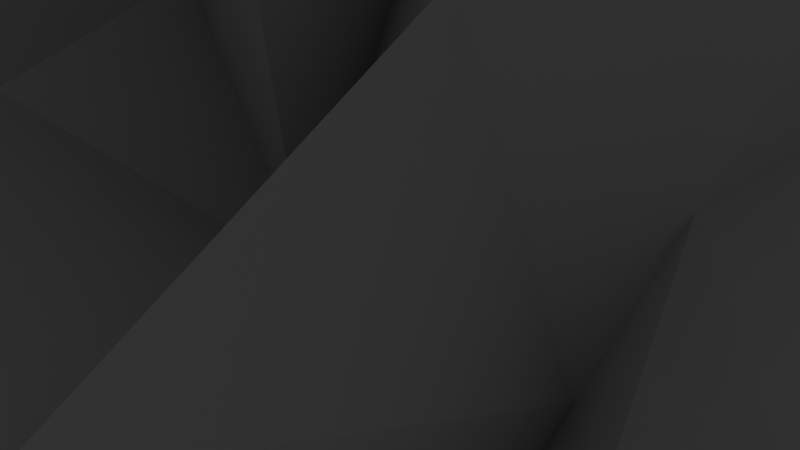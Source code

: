 # Source: extra.blend  (saved by Blender 4.5.90; exported with 4.5.12 LTS)
import bpy
from mathutils import Matrix  # noqa: F401  (used for matrix-valued properties, if any)

bpy.ops.wm.read_factory_settings(use_empty=True)
scene = bpy.context.scene
scene.name = 'Scene'

# ---- collections
col_collection = bpy.data.collections.new('Collection'); scene.collection.children.link(col_collection)

# ---- materials (node trees are filled in below, after node groups)
mat_material = bpy.data.materials.new('Material')
mat_material.alpha_threshold = 0.0
mat_material.roughness = 0.5
mat_material.line_color = (0.0, 0.0, 0.0, 1.0)

# ---- material node trees
mat_material.use_nodes = True; mat_material.node_tree.nodes.clear()
_N = mat_material.node_tree.nodes; _L = mat_material.node_tree.links
n0 = _N.new('ShaderNodeOutputMaterial'); n0.name = 'Material Output'; n0.location = (200, 100)
n1 = _N.new('ShaderNodeBsdfPrincipled'); n1.name = 'Principled BSDF'; n1.location = (-200, 100)
n1.inputs[3].default_value = 1.45
_L.new(n1.outputs[0], n0.inputs[0])
n0.is_active_output = True

# ---- world
world_world = bpy.data.worlds.new('World'); scene.world = world_world
world_world.use_nodes = True; world_world.node_tree.nodes.clear()
_N = world_world.node_tree.nodes; _L = world_world.node_tree.links
n0 = _N.new('ShaderNodeOutputWorld'); n0.name = 'World Output'; n0.location = (200, 100)
n1 = _N.new('ShaderNodeBackground'); n1.name = 'Background'; n1.location = (-200, 100)
n1.inputs[0].default_value = (0.05088, 0.05088, 0.05088, 1.0)
_L.new(n1.outputs[0], n0.inputs[0])
n0.is_active_output = True
world_world.color = (0.05088, 0.05088, 0.05088)
world_world.sun_shadow_jitter_overblur = 0.0

# ---- cameras
cam_camera = bpy.data.cameras.new('Camera')
cam_camera.clip_end = 100.0
cam_camera.ortho_scale = 7.314

# ---- lights
light_light = bpy.data.lights.new('Light', 'POINT')
light_light.energy = 1000.0
light_light.shadow_soft_size = 0.1

# ---- meshes
me_cube = bpy.data.meshes.new('Cube')
me_cube.from_pydata([(7.178, 4.766, 8.241), (6.998, -7.059, -5.853), (-6.504, 6.504, -6.504), (-5.863, -7.172, 7.304), (3.909, -4.582, 4.86), (1.137, -7.916, 1.616), (0.7011, -1.766, 8.275), (7.908, -2.469, 2.622), (6.065, -0.1981, 6.983), (-0.3913, -6.886, 7.159), (6.217, -7.282, 1.032), (4.305, -8.622, -1.056), (3.906, 1.688, 8.085), (8.018, 0.674, 6.007), (7.094, 2.18, 7.866), (1.881, -6.198, 6.453), (5.133, -6.198, 3.201), (-2.713, -7.432, 4.241), (-2.487, -5.082, 8.353), (6.917, -4.729, -1.831), (4.946, -2.233, 5.772), (-2.455, -8.366, 8.621), (7.129, -7.712, -1.76), (4.913, -2.726, 2.704), (6.777, -4.589, 1.481), (6.163, -0.08578, 3.438), (1.571, -5.549, 2.302), (-0.1701, -7.399, 4.197), (3.354, -7.671, 1.274), (2.449, -3.514, 6.912), (3.342, -0.639, 7.318), (-0.8825, -2.462, 5.745), (5.852, -8.113, -3.149), (5.3, 3.392, 7.936), (7.223, 3.674, 6.169), (6.965, 3.894, 7.631), (1.541, -3.22, 3.31), (3.068, -3.593, 1.972), (-0.1336, -9.061, 4.356), (-0.6882, -3.629, 8.562), (6.772, -2.29, -0.9594), (3.946, 0.7743, 4.115), (-2.506, -6.689, 6.703), (6.371, -7.436, -0.5222), (5.81, -1.997, 5.418), (7.244, -3.431, 1.932), (7.317, -1.877, 3.646), (3.419, -5.847, 1.01), (0.9427, -8.512, 3.804), (1.785, -7.727, 1.228), (0.2293, -4.546, 6.192), (1.683, -0.9446, 7.456), (0.9147, -3.605, 8.649), (2.071, -7.421, -0.679), (2.567, -0.3795, 8.565), (7.212, 0.4764, 2.866), (5.763, 2.105, 6.177), (-0.5795, -4.944, 4.963), (4.617, -4.823, 0.09115), (-3.578, -8.869, 7.374), (-3.478, -7.343, 9.122), (7.403, -6.842, -2.868), (3.315, -2.753, 4.364), (-4.077, -8.37, 8.511), (7.446, -8.511, -2.701), (5.701, -4.757, 1.702), (5.785, -4.518, -0.2162), (6.369, -0.9289, 5.979), (0.3638, -5.745, 4.243), (-1.479, -5.175, 3.56), (4.191, -6.882, 0.4323), (2.857, -0.01374, 4.868), (4.367, -0.09441, 6.753), (-0.1514, -5.791, 7.586), (-1.794, -4.971, 6.756), (-1.663, -4.28, 7.495), (-3.128, -6.067, 7.691), (1.008, -3.698, 7.02), (2.888, -2.327, 7.329), (1.962, -3.027, 8.062), (2.047, -3.112, 4.683), (3.594, -3.032, 6.443), (1.188, -3.879, 5.498), (4.699, -7.39, -0.6924), (3.714, -8.031, -0.0307), (5.483, -7.658, -1.929), (2.693, -6.818, 2.048), (1.493, -7.436, 4.357), (1.486, -7.151, 2.367), (2.049, -4.739, 3.059), (1.244, -4.738, 3.228), (2.593, -4.666, 1.444), (5.685, 1.923, 4.567), (7.001, 0.06492, 4.89), (6.941, 2.174, 6.078), (5.58, -1.767, 3.398), (6.16, -3.972, 2.474), (6.666, -2.852, 2.972), (6.628, -6.067, -0.3252), (6.647, -5.639, -2.43), (6.534, -4.347, -0.5543), (-1.365, -7.576, 6.126), (-3.413, -6.943, 5.317), (-1.632, -7.128, 3.904), (5.057, 0.3829, 7.871), (4.947, 2.119, 7.623), (3.175, 1.408, 6.781), (4.373, -3.811, 3.905), (4.626, -3.159, 1.688), (4.955, -2.767, 4.496)], [], [(3, 60, 18, 39, 6, 54, 12, 33, 0, 2), (2, 1, 32, 11, 53, 5, 38, 17, 59, 3), (10, 65, 58), (2, 0, 34, 13, 55, 7, 40, 19, 61, 1), (0, 33, 35), (3, 59, 63), (1, 61, 64), (10, 66, 65), (7, 55, 46), (9, 68, 57), (9, 69, 68), (5, 53, 49), (8, 71, 41), (8, 72, 71), (6, 39, 52), (31, 74, 73), (31, 75, 74), (18, 60, 76), (29, 77, 50), (29, 78, 77), (30, 51, 79), (20, 80, 62), (20, 81, 80), (29, 50, 82), (28, 83, 70), (28, 84, 83), (11, 32, 85), (26, 86, 47), (26, 87, 86), (27, 48, 88), (15, 89, 36), (15, 90, 89), (26, 47, 91), (25, 92, 67), (25, 93, 92), (13, 34, 94), (23, 95, 44), (23, 96, 95), (24, 45, 97), (22, 98, 43), (22, 99, 98), (19, 40, 100), (21, 101, 42), (21, 102, 101), (17, 38, 103), (14, 104, 56), (14, 105, 104), (12, 54, 106), (16, 107, 37), (16, 108, 107), (23, 44, 109), (109, 41, 20), (109, 44, 41), (44, 8, 41), (107, 109, 20), (107, 108, 109), (108, 23, 109), (37, 62, 4), (37, 107, 62), (107, 20, 62), (106, 51, 30), (106, 54, 51), (54, 6, 51), (104, 106, 30), (104, 105, 106), (105, 12, 106), (56, 72, 8), (56, 104, 72), (104, 30, 72), (103, 48, 27), (103, 38, 48), (38, 5, 48), (101, 103, 27), (101, 102, 103), (102, 17, 103), (42, 69, 9), (42, 101, 69), (101, 27, 69), (100, 45, 24), (100, 40, 45), (40, 7, 45), (98, 100, 24), (98, 99, 100), (99, 19, 100), (43, 66, 10), (43, 98, 66), (98, 24, 66), (97, 46, 25), (97, 45, 46), (45, 7, 46), (95, 97, 25), (95, 96, 97), (96, 24, 97), (44, 67, 8), (44, 95, 67), (95, 25, 67), (94, 35, 14), (94, 34, 35), (34, 0, 35), (92, 94, 14), (92, 93, 94), (93, 13, 94), (67, 56, 8), (67, 92, 56), (92, 14, 56), (91, 58, 16), (91, 47, 58), (47, 10, 58), (89, 91, 16), (89, 90, 91), (90, 26, 91), (36, 37, 4), (36, 89, 37), (89, 16, 37), (88, 49, 28), (88, 48, 49), (48, 5, 49), (86, 88, 28), (86, 87, 88), (87, 27, 88), (47, 70, 10), (47, 86, 70), (86, 28, 70), (85, 64, 22), (85, 32, 64), (32, 1, 64), (83, 85, 22), (83, 84, 85), (84, 11, 85), (70, 43, 10), (70, 83, 43), (83, 22, 43), (82, 57, 15), (82, 50, 57), (50, 9, 57), (80, 82, 15), (80, 81, 82), (81, 29, 82), (62, 36, 4), (62, 80, 36), (80, 15, 36), (79, 52, 31), (79, 51, 52), (51, 6, 52), (77, 79, 31), (77, 78, 79), (78, 30, 79), (50, 73, 9), (50, 77, 73), (77, 31, 73), (76, 63, 21), (76, 60, 63), (60, 3, 63), (74, 76, 21), (74, 75, 76), (75, 18, 76), (73, 42, 9), (73, 74, 42), (74, 21, 42), (52, 75, 31), (52, 39, 75), (39, 18, 75), (71, 78, 29), (71, 72, 78), (72, 30, 78), (41, 81, 20), (41, 71, 81), (71, 29, 81), (49, 84, 28), (49, 53, 84), (53, 11, 84), (68, 87, 26), (68, 69, 87), (69, 27, 87), (57, 90, 15), (57, 68, 90), (68, 26, 90), (46, 93, 25), (46, 55, 93), (55, 13, 93), (65, 96, 23), (65, 66, 96), (66, 24, 96), (64, 99, 22), (64, 61, 99), (61, 19, 99), (63, 102, 21), (63, 59, 102), (59, 17, 102), (35, 105, 14), (35, 33, 105), (33, 12, 105), (58, 108, 16), (58, 65, 108), (65, 23, 108)])
_uv = me_cube.uv_layers.new(name='UVMap')
_uv.uv.foreach_set('vector', [0.625, 0.0, 0.625, 0.0625, 0.625, 0.125, 0.625, 0.1875, 0.625, 0.25, 0.625, 0.3125, 0.625, 0.375, 0.625, 0.4375, 0.625, 0.5, 0.375, 0.25, 0.125, 0.5, 0.375, 0.75, 0.4062, 0.6562, 0.4375, 0.5625, 0.4688, 0.4688, 0.5, 0.375, 0.5312, 0.2812, 0.5625, 0.1875, 0.5938, 0.09375, 0.625, 0.0, 0.4583, 0.75, 0.4896, 0.7188, 0.4792, 0.75, 0.375, 0.25, 0.625, 0.5, 0.5938, 0.5312, 0.5625, 0.5625, 0.5312, 0.5938, 0.5, 0.625, 0.4688, 0.6562, 0.4375, 0.6875, 0.4062, 0.7188, 0.375, 0.75, 0.625, 0.5, 0.625, 0.5625, 0.6146, 0.5312, 0.625, 1.0, 0.5938, 0.9688, 0.6146, 0.9688, 0.375, 0.75, 0.4062, 0.7188, 0.3958, 0.75, 0.4583, 0.75, 0.4688, 0.7188, 0.4896, 0.7188, 0.5, 0.625, 0.5312, 0.5938, 0.5208, 0.625, 0.5833, 0.875, 0.5521, 0.8438, 0.5729, 0.8438, 0.5833, 0.875, 0.5625, 0.875, 0.5521, 0.8438, 0.5, 0.875, 0.4688, 0.8438, 0.4896, 0.8438, 0.5833, 0.625, 0.5833, 0.6875, 0.5729, 0.6562, 0.5833, 0.625, 0.5938, 0.6562, 0.5833, 0.6875, 0.625, 0.75, 0.625, 0.8125, 0.6146, 0.7812, 0.6042, 0.8125, 0.6042, 0.875, 0.5938, 0.8438, 0.6042, 0.8125, 0.6146, 0.8438, 0.6042, 0.875, 0.625, 0.875, 0.625, 0.9375, 0.6146, 0.9062, 0.5833, 0.75, 0.5938, 0.7812, 0.5833, 0.8125, 0.5833, 0.75, 0.5938, 0.7188, 0.5938, 0.7812, 0.6042, 0.6875, 0.6146, 0.7188, 0.6042, 0.75, 0.5625, 0.6875, 0.5625, 0.75, 0.5521, 0.7188, 0.5625, 0.6875, 0.5729, 0.7188, 0.5625, 0.75, 0.5833, 0.75, 0.5833, 0.8125, 0.5729, 0.7812, 0.4792, 0.8125, 0.4479, 0.7812, 0.4688, 0.7812, 0.4792, 0.8125, 0.4583, 0.8125, 0.4479, 0.7812, 0.4375, 0.8125, 0.4062, 0.7812, 0.4271, 0.7812, 0.5208, 0.8125, 0.5, 0.8125, 0.4896, 0.7812, 0.5208, 0.8125, 0.5312, 0.8438, 0.5, 0.8125, 0.5417, 0.875, 0.5208, 0.875, 0.5104, 0.8438, 0.5625, 0.8125, 0.5312, 0.7812, 0.5521, 0.7812, 0.5625, 0.8125, 0.5417, 0.8125, 0.5312, 0.7812, 0.5208, 0.8125, 0.4896, 0.7812, 0.5104, 0.7812, 0.5417, 0.625, 0.5729, 0.5938, 0.5625, 0.625, 0.5417, 0.625, 0.5521, 0.5938, 0.5729, 0.5938, 0.5625, 0.5625, 0.5938, 0.5312, 0.5833, 0.5625, 0.5208, 0.6875, 0.5312, 0.6562, 0.5521, 0.6562, 0.5208, 0.6875, 0.5, 0.6875, 0.5312, 0.6562, 0.4792, 0.6875, 0.4896, 0.6562, 0.5104, 0.6562, 0.4167, 0.75, 0.4479, 0.7188, 0.4375, 0.75, 0.4167, 0.75, 0.4271, 0.7188, 0.4479, 0.7188, 0.4375, 0.6875, 0.4688, 0.6562, 0.4583, 0.6875, 0.6042, 0.9375, 0.5729, 0.9062, 0.5938, 0.9062, 0.6042, 0.9375, 0.5833, 0.9375, 0.5729, 0.9062, 0.5625, 0.9375, 0.5312, 0.9062, 0.5521, 0.9062, 0.6042, 0.5625, 0.6042, 0.625, 0.5938, 0.5938, 0.6042, 0.5625, 0.6146, 0.5938, 0.6042, 0.625, 0.625, 0.625, 0.625, 0.6875, 0.6146, 0.6562, 0.5, 0.75, 0.5312, 0.7188, 0.5208, 0.75, 0.5, 0.75, 0.5104, 0.7188, 0.5312, 0.7188, 0.5208, 0.6875, 0.5521, 0.6562, 0.5417, 0.6875, 0.5417, 0.6875, 0.5729, 0.6562, 0.5625, 0.6875, 0.5417, 0.6875, 0.5521, 0.6562, 0.5729, 0.6562, 0.5521, 0.6562, 0.5833, 0.625, 0.5729, 0.6562, 0.5312, 0.7188, 0.5417, 0.6875, 0.5625, 0.6875, 0.5312, 0.7188, 0.5104, 0.7188, 0.5417, 0.6875, 0.5104, 0.7188, 0.5208, 0.6875, 0.5417, 0.6875, 0.5208, 0.75, 0.5521, 0.7188, 0.5417, 0.75, 0.5208, 0.75, 0.5312, 0.7188, 0.5521, 0.7188, 0.5312, 0.7188, 0.5625, 0.6875, 0.5521, 0.7188, 0.6146, 0.6562, 0.6146, 0.7188, 0.6042, 0.6875, 0.6146, 0.6562, 0.625, 0.6875, 0.6146, 0.7188, 0.625, 0.6875, 0.625, 0.75, 0.6146, 0.7188, 0.6042, 0.625, 0.6146, 0.6562, 0.6042, 0.6875, 0.6042, 0.625, 0.6146, 0.5938, 0.6146, 0.6562, 0.6146, 0.5938, 0.625, 0.625, 0.6146, 0.6562, 0.5938, 0.5938, 0.5938, 0.6562, 0.5833, 0.625, 0.5938, 0.5938, 0.6042, 0.625, 0.5938, 0.6562, 0.6042, 0.625, 0.6042, 0.6875, 0.5938, 0.6562, 0.5521, 0.9062, 0.5208, 0.875, 0.5417, 0.875, 0.5521, 0.9062, 0.5312, 0.9062, 0.5208, 0.875, 0.5312, 0.9062, 0.5, 0.875, 0.5208, 0.875, 0.5729, 0.9062, 0.5521, 0.9062, 0.5417, 0.875, 0.5729, 0.9062, 0.5833, 0.9375, 0.5521, 0.9062, 0.5833, 0.9375, 0.5625, 0.9375, 0.5521, 0.9062, 0.5938, 0.9062, 0.5625, 0.875, 0.5833, 0.875, 0.5938, 0.9062, 0.5729, 0.9062, 0.5625, 0.875, 0.5729, 0.9062, 0.5417, 0.875, 0.5625, 0.875, 0.4583, 0.6875, 0.4896, 0.6562, 0.4792, 0.6875, 0.4583, 0.6875, 0.4688, 0.6562, 0.4896, 0.6562, 0.4688, 0.6562, 0.5, 0.625, 0.4896, 0.6562, 0.4479, 0.7188, 0.4583, 0.6875, 0.4792, 0.6875, 0.4479, 0.7188, 0.4271, 0.7188, 0.4583, 0.6875, 0.4271, 0.7188, 0.4375, 0.6875, 0.4583, 0.6875, 0.4375, 0.75, 0.4688, 0.7188, 0.4583, 0.75, 0.4375, 0.75, 0.4479, 0.7188, 0.4688, 0.7188, 0.4479, 0.7188, 0.4792, 0.6875, 0.4688, 0.7188, 0.5104, 0.6562, 0.5208, 0.625, 0.5417, 0.625, 0.5104, 0.6562, 0.4896, 0.6562, 0.5208, 0.625, 0.4896, 0.6562, 0.5, 0.625, 0.5208, 0.625, 0.5312, 0.6562, 0.5104, 0.6562, 0.5417, 0.625, 0.5312, 0.6562, 0.5, 0.6875, 0.5104, 0.6562, 0.5, 0.6875, 0.4792, 0.6875, 0.5104, 0.6562, 0.5521, 0.6562, 0.5625, 0.625, 0.5833, 0.625, 0.5521, 0.6562, 0.5312, 0.6562, 0.5625, 0.625, 0.5312, 0.6562, 0.5417, 0.625, 0.5625, 0.625, 0.5833, 0.5625, 0.6146, 0.5312, 0.6042, 0.5625, 0.5833, 0.5625, 0.5938, 0.5312, 0.6146, 0.5312, 0.5938, 0.5312, 0.625, 0.5, 0.6146, 0.5312, 0.5729, 0.5938, 0.5833, 0.5625, 0.6042, 0.5625, 0.5729, 0.5938, 0.5521, 0.5938, 0.5833, 0.5625, 0.5521, 0.5938, 0.5625, 0.5625, 0.5833, 0.5625, 0.5625, 0.625, 0.5938, 0.5938, 0.5833, 0.625, 0.5625, 0.625, 0.5729, 0.5938, 0.5938, 0.5938, 0.5729, 0.5938, 0.6042, 0.5625, 0.5938, 0.5938, 0.5104, 0.7812, 0.4792, 0.75, 0.5, 0.75, 0.5104, 0.7812, 0.4896, 0.7812, 0.4792, 0.75, 0.4896, 0.7812, 0.4583, 0.75, 0.4792, 0.75, 0.5312, 0.7812, 0.5104, 0.7812, 0.5, 0.75, 0.5312, 0.7812, 0.5417, 0.8125, 0.5104, 0.7812, 0.5417, 0.8125, 0.5208, 0.8125, 0.5104, 0.7812, 0.5521, 0.7812, 0.5208, 0.75, 0.5417, 0.75, 0.5521, 0.7812, 0.5312, 0.7812, 0.5208, 0.75, 0.5312, 0.7812, 0.5, 0.75, 0.5208, 0.75, 0.5104, 0.8438, 0.4896, 0.8438, 0.4792, 0.8125, 0.5104, 0.8438, 0.5208, 0.875, 0.4896, 0.8438, 0.5208, 0.875, 0.5, 0.875, 0.4896, 0.8438, 0.5, 0.8125, 0.5104, 0.8438, 0.4792, 0.8125, 0.5, 0.8125, 0.5312, 0.8438, 0.5104, 0.8438, 0.5312, 0.8438, 0.5417, 0.875, 0.5104, 0.8438, 0.4896, 0.7812, 0.4688, 0.7812, 0.4583, 0.75, 0.4896, 0.7812, 0.5, 0.8125, 0.4688, 0.7812, 0.5, 0.8125, 0.4792, 0.8125, 0.4688, 0.7812, 0.4271, 0.7812, 0.3958, 0.75, 0.4167, 0.75, 0.4271, 0.7812, 0.4062, 0.7812, 0.3958, 0.75, 0.4062, 0.7812, 0.375, 0.75, 0.3958, 0.75, 0.4479, 0.7812, 0.4271, 0.7812, 0.4167, 0.75, 0.4479, 0.7812, 0.4583, 0.8125, 0.4271, 0.7812, 0.4583, 0.8125, 0.4375, 0.8125, 0.4271, 0.7812, 0.4688, 0.7812, 0.4375, 0.75, 0.4583, 0.75, 0.4688, 0.7812, 0.4479, 0.7812, 0.4375, 0.75, 0.4479, 0.7812, 0.4167, 0.75, 0.4375, 0.75, 0.5729, 0.7812, 0.5729, 0.8438, 0.5625, 0.8125, 0.5729, 0.7812, 0.5833, 0.8125, 0.5729, 0.8438, 0.5833, 0.8125, 0.5833, 0.875, 0.5729, 0.8438, 0.5625, 0.75, 0.5729, 0.7812, 0.5625, 0.8125, 0.5625, 0.75, 0.5729, 0.7188, 0.5729, 0.7812, 0.5729, 0.7188, 0.5833, 0.75, 0.5729, 0.7812, 0.5521, 0.7188, 0.5521, 0.7812, 0.5417, 0.75, 0.5521, 0.7188, 0.5625, 0.75, 0.5521, 0.7812, 0.5625, 0.75, 0.5625, 0.8125, 0.5521, 0.7812, 0.6042, 0.75, 0.6146, 0.7812, 0.6042, 0.8125, 0.6042, 0.75, 0.6146, 0.7188, 0.6146, 0.7812, 0.6146, 0.7188, 0.625, 0.75, 0.6146, 0.7812, 0.5938, 0.7812, 0.6042, 0.75, 0.6042, 0.8125, 0.5938, 0.7812, 0.5938, 0.7188, 0.6042, 0.75, 0.5938, 0.7188, 0.6042, 0.6875, 0.6042, 0.75, 0.5833, 0.8125, 0.5938, 0.8438, 0.5833, 0.875, 0.5833, 0.8125, 0.5938, 0.7812, 0.5938, 0.8438, 0.5938, 0.7812, 0.6042, 0.8125, 0.5938, 0.8438, 0.6146, 0.9062, 0.6146, 0.9688, 0.6042, 0.9375, 0.6146, 0.9062, 0.625, 0.9375, 0.6146, 0.9688, 0.625, 0.9375, 0.625, 1.0, 0.6146, 0.9688, 0.6042, 0.875, 0.6146, 0.9062, 0.6042, 0.9375, 0.6042, 0.875, 0.6146, 0.8438, 0.6146, 0.9062, 0.6146, 0.8438, 0.625, 0.875, 0.6146, 0.9062, 0.5938, 0.8438, 0.5938, 0.9062, 0.5833, 0.875, 0.5938, 0.8438, 0.6042, 0.875, 0.5938, 0.9062, 0.6042, 0.875, 0.6042, 0.9375, 0.5938, 0.9062, 0.6146, 0.7812, 0.6146, 0.8438, 0.6042, 0.8125, 0.6146, 0.7812, 0.625, 0.8125, 0.6146, 0.8438, 0.625, 0.8125, 0.625, 0.875, 0.6146, 0.8438, 0.5833, 0.6875, 0.5938, 0.7188, 0.5833, 0.75, 0.5833, 0.6875, 0.5938, 0.6562, 0.5938, 0.7188, 0.5938, 0.6562, 0.6042, 0.6875, 0.5938, 0.7188, 0.5729, 0.6562, 0.5729, 0.7188, 0.5625, 0.6875, 0.5729, 0.6562, 0.5833, 0.6875, 0.5729, 0.7188, 0.5833, 0.6875, 0.5833, 0.75, 0.5729, 0.7188, 0.4896, 0.8438, 0.4583, 0.8125, 0.4792, 0.8125, 0.4896, 0.8438, 0.4688, 0.8438, 0.4583, 0.8125, 0.4688, 0.8438, 0.4375, 0.8125, 0.4583, 0.8125, 0.5521, 0.8438, 0.5312, 0.8438, 0.5208, 0.8125, 0.5521, 0.8438, 0.5625, 0.875, 0.5312, 0.8438, 0.5625, 0.875, 0.5417, 0.875, 0.5312, 0.8438, 0.5729, 0.8438, 0.5417, 0.8125, 0.5625, 0.8125, 0.5729, 0.8438, 0.5521, 0.8438, 0.5417, 0.8125, 0.5521, 0.8438, 0.5208, 0.8125, 0.5417, 0.8125, 0.5208, 0.625, 0.5521, 0.5938, 0.5417, 0.625, 0.5208, 0.625, 0.5312, 0.5938, 0.5521, 0.5938, 0.5312, 0.5938, 0.5625, 0.5625, 0.5521, 0.5938, 0.4896, 0.7188, 0.5, 0.6875, 0.5208, 0.6875, 0.4896, 0.7188, 0.4688, 0.7188, 0.5, 0.6875, 0.4688, 0.7188, 0.4792, 0.6875, 0.5, 0.6875, 0.3958, 0.75, 0.4271, 0.7188, 0.4167, 0.75, 0.3958, 0.75, 0.4062, 0.7188, 0.4271, 0.7188, 0.4062, 0.7188, 0.4375, 0.6875, 0.4271, 0.7188, 0.6146, 0.9688, 0.5833, 0.9375, 0.6042, 0.9375, 0.6146, 0.9688, 0.5938, 0.9688, 0.5833, 0.9375, 0.5938, 0.9688, 0.5625, 0.9375, 0.5833, 0.9375, 0.6146, 0.5312, 0.6146, 0.5938, 0.6042, 0.5625, 0.6146, 0.5312, 0.625, 0.5625, 0.6146, 0.5938, 0.625, 0.5625, 0.625, 0.625, 0.6146, 0.5938, 0.4792, 0.75, 0.5104, 0.7188, 0.5, 0.75, 0.4792, 0.75, 0.4896, 0.7188, 0.5104, 0.7188, 0.4896, 0.7188, 0.5208, 0.6875, 0.5104, 0.7188])
me_cube.materials.append(mat_material)
me_cube.use_mirror_vertex_groups = False
me_cube.update()

# ---- objects
ob_cube = bpy.data.objects.new('Cube', me_cube)
ob_light = bpy.data.objects.new('Light', light_light)
ob_camera = bpy.data.objects.new('Camera', cam_camera)

# ---- transforms, parenting, visibility, modifiers, constraints
ob_cube.location = (0.0, 0.0, 0.0)
ob_cube.lock_rotations_4d = False
ob_cube.empty_display_type = 'ARROWS'
ob_cube.lineart.crease_threshold = 0.0
ob_light.location = (4.076, 1.005, 5.904)
ob_light.rotation_euler = (0.6503, 0.05522, 1.866)
ob_light.lock_rotations_4d = False
ob_light.empty_display_type = 'ARROWS'
ob_light.color = (0.0, 0.0, 0.0, 0.0)
ob_light.lineart.crease_threshold = 0.0
ob_camera.location = (7.359, -6.926, 4.958)
ob_camera.rotation_euler = (1.109, 0.0, 0.8149)
ob_camera.lock_rotations_4d = False
ob_camera.empty_display_type = 'ARROWS'
ob_camera.color = (0.0, 0.0, 0.0, 0.0)
ob_camera.display_type = 'WIRE'
ob_camera.lineart.crease_threshold = 0.0

# ---- collection membership
col_collection.objects.link(ob_cube)
col_collection.objects.link(ob_light)
col_collection.objects.link(ob_camera)

# ---- scene / render settings (as saved in the file)
scene.camera = ob_camera
scene.frame_start = 1; scene.frame_end = 250; scene.frame_set(1)
scene.render.engine = 'BLENDER_EEVEE_NEXT'
bpy.context.view_layer.update()
